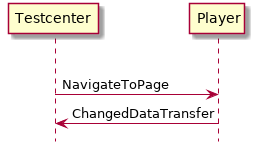

The diagram above was rendered by PlantUML. Its source (embedded in the PNG):
@startuml
hide footbox

|||
Testcenter -> Player: NavigateToPage
Testcenter <- Player: ChangedDataTransfer

@enduml